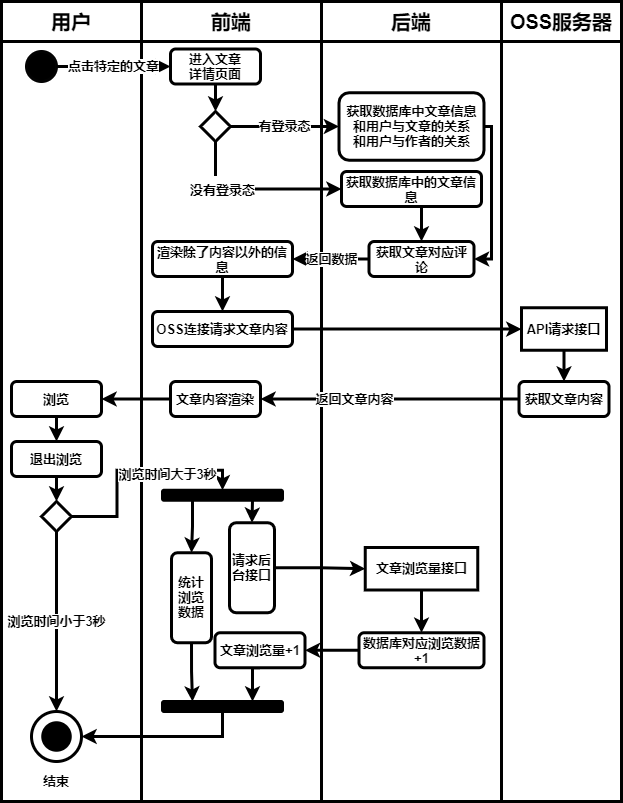

The diagram above was exported from draw.io. Its source (the exported page's mxGraphModel, read from the mxfile embedded in the PNG):
<mxGraphModel dx="1711" dy="701" grid="1" gridSize="10" guides="1" tooltips="1" connect="1" arrows="1" fold="1" page="1" pageScale="1" pageWidth="827" pageHeight="1169" math="0" shadow="0">
  <root>
    <mxCell id="0" />
    <mxCell id="1" parent="0" />
    <mxCell id="57" value="" style="rounded=0;whiteSpace=wrap;html=1;fontSize=13;strokeWidth=3;fontStyle=1" parent="1" vertex="1">
      <mxGeometry x="540" y="80" width="120" height="760" as="geometry" />
    </mxCell>
    <mxCell id="2" value="" style="rounded=0;whiteSpace=wrap;html=1;strokeWidth=3;fontSize=13;fontStyle=1" parent="1" vertex="1">
      <mxGeometry x="360" y="80" width="180" height="760" as="geometry" />
    </mxCell>
    <mxCell id="3" value="" style="rounded=0;whiteSpace=wrap;html=1;strokeWidth=3;fontSize=13;fontStyle=1" parent="1" vertex="1">
      <mxGeometry x="40" y="80" width="140" height="760" as="geometry" />
    </mxCell>
    <mxCell id="4" value="" style="rounded=0;whiteSpace=wrap;html=1;strokeWidth=3;fontSize=13;fontStyle=1" parent="1" vertex="1">
      <mxGeometry x="180" y="80" width="180" height="760" as="geometry" />
    </mxCell>
    <mxCell id="5" value="用户" style="rounded=0;whiteSpace=wrap;html=1;strokeWidth=3;fontSize=20;fontStyle=1" parent="1" vertex="1">
      <mxGeometry x="40" y="40" width="140" height="40" as="geometry" />
    </mxCell>
    <mxCell id="6" value="前端" style="rounded=0;whiteSpace=wrap;html=1;strokeWidth=3;fontSize=20;fontStyle=1" parent="1" vertex="1">
      <mxGeometry x="180" y="40" width="180" height="40" as="geometry" />
    </mxCell>
    <mxCell id="7" value="后端" style="rounded=0;whiteSpace=wrap;html=1;strokeWidth=3;fontSize=20;fontStyle=1" parent="1" vertex="1">
      <mxGeometry x="360" y="40" width="180" height="40" as="geometry" />
    </mxCell>
    <mxCell id="9" value="" style="ellipse;whiteSpace=wrap;html=1;aspect=fixed;background=black;strokeColor=#030303;fillColor=#000000;strokeWidth=3;fontSize=13;fontStyle=1" parent="1" vertex="1">
      <mxGeometry x="65" y="90" width="30" height="30" as="geometry" />
    </mxCell>
    <mxCell id="11" value="进入文章&lt;br style=&quot;font-size: 13px;&quot;&gt;详情页面" style="rounded=1;whiteSpace=wrap;html=1;strokeWidth=3;fontSize=13;fontStyle=1" parent="1" vertex="1">
      <mxGeometry x="209" y="87.5" width="90" height="35" as="geometry" />
    </mxCell>
    <mxCell id="8" value="点击特定的文章" style="edgeStyle=orthogonalEdgeStyle;rounded=0;orthogonalLoop=1;jettySize=auto;html=1;entryX=0;entryY=0.5;entryDx=0;entryDy=0;strokeWidth=3;fontSize=13;fontStyle=1" parent="1" source="9" target="11" edge="1">
      <mxGeometry x="40" y="40" as="geometry" />
    </mxCell>
    <mxCell id="12" value="" style="ellipse;whiteSpace=wrap;html=1;aspect=fixed;rounded=1;strokeColor=#000000;strokeWidth=3;fillColor=none;gradientColor=none;fontSize=13;fontStyle=1" parent="1" vertex="1">
      <mxGeometry x="70" y="750" width="50" height="50" as="geometry" />
    </mxCell>
    <mxCell id="13" value="" style="ellipse;whiteSpace=wrap;html=1;aspect=fixed;rounded=1;strokeWidth=3;fontSize=13;fillColor=#000000;fontStyle=1" parent="1" vertex="1">
      <mxGeometry x="81.25" y="761.25" width="27.5" height="27.5" as="geometry" />
    </mxCell>
    <mxCell id="14" value="结束" style="text;html=1;strokeColor=none;fillColor=none;align=center;verticalAlign=middle;whiteSpace=wrap;rounded=0;fontSize=13;strokeWidth=3;fontStyle=1" parent="1" vertex="1">
      <mxGeometry x="75" y="810" width="40" height="20" as="geometry" />
    </mxCell>
    <mxCell id="137" style="edgeStyle=orthogonalEdgeStyle;rounded=0;orthogonalLoop=1;jettySize=auto;html=1;exitX=0.5;exitY=1;exitDx=0;exitDy=0;entryX=0;entryY=0.5;entryDx=0;entryDy=0;strokeWidth=3;fontSize=20;" edge="1" parent="1" source="16" target="46">
      <mxGeometry relative="1" as="geometry" />
    </mxCell>
    <mxCell id="138" value="&lt;span style=&quot;font-size: 13px ; font-weight: 700&quot;&gt;没有登录态&lt;/span&gt;" style="edgeLabel;html=1;align=center;verticalAlign=middle;resizable=0;points=[];fontSize=20;" vertex="1" connectable="0" parent="137">
      <mxGeometry x="-0.4679" y="-1" relative="1" as="geometry">
        <mxPoint x="7.35" y="-0.97" as="offset" />
      </mxGeometry>
    </mxCell>
    <mxCell id="16" value="" style="rhombus;whiteSpace=wrap;html=1;strokeWidth=3;fontSize=13;fontStyle=1" parent="1" vertex="1">
      <mxGeometry x="239" y="150" width="30" height="30" as="geometry" />
    </mxCell>
    <mxCell id="10" style="edgeStyle=orthogonalEdgeStyle;rounded=0;orthogonalLoop=1;jettySize=auto;html=1;exitX=0.5;exitY=1;exitDx=0;exitDy=0;entryX=0.5;entryY=0;entryDx=0;entryDy=0;fontSize=13;strokeWidth=3;fontStyle=1" parent="1" source="11" target="16" edge="1">
      <mxGeometry x="-46" y="40" as="geometry" />
    </mxCell>
    <mxCell id="17" value="有登录态" style="endArrow=classic;html=1;exitX=1;exitY=0.5;exitDx=0;exitDy=0;entryX=0;entryY=0.5;entryDx=0;entryDy=0;fontSize=13;strokeWidth=3;fontStyle=1" parent="1" source="16" target="45" edge="1">
      <mxGeometry x="-20" y="40" width="50" height="50" as="geometry">
        <mxPoint x="630" y="340" as="sourcePoint" />
        <mxPoint x="435" y="162.5" as="targetPoint" />
      </mxGeometry>
    </mxCell>
    <mxCell id="45" value="获取数据库中文章信息&lt;br style=&quot;font-size: 13px;&quot;&gt;和用户与文章的关系&lt;br style=&quot;font-size: 13px;&quot;&gt;和用户与作者的关系" style="rounded=1;whiteSpace=wrap;html=1;strokeWidth=3;fontSize=13;fontStyle=1" parent="1" vertex="1">
      <mxGeometry x="377.5" y="131.25" width="145" height="67.5" as="geometry" />
    </mxCell>
    <mxCell id="139" style="edgeStyle=orthogonalEdgeStyle;rounded=0;orthogonalLoop=1;jettySize=auto;html=1;exitX=0.5;exitY=1;exitDx=0;exitDy=0;entryX=0.5;entryY=0;entryDx=0;entryDy=0;strokeWidth=3;fontSize=20;" edge="1" parent="1" source="46" target="48">
      <mxGeometry relative="1" as="geometry" />
    </mxCell>
    <mxCell id="46" value="获取数据库中的文章信息" style="rounded=1;whiteSpace=wrap;html=1;strokeWidth=3;fontSize=13;fontStyle=1" parent="1" vertex="1">
      <mxGeometry x="380" y="210" width="140" height="35" as="geometry" />
    </mxCell>
    <mxCell id="48" value="获取文章对应评论" style="rounded=1;whiteSpace=wrap;html=1;strokeWidth=3;fontSize=13;fontStyle=1" parent="1" vertex="1">
      <mxGeometry x="407.5" y="280" width="105" height="35" as="geometry" />
    </mxCell>
    <mxCell id="121" style="edgeStyle=orthogonalEdgeStyle;rounded=0;orthogonalLoop=1;jettySize=auto;html=1;exitX=1;exitY=0.5;exitDx=0;exitDy=0;entryX=1;entryY=0.5;entryDx=0;entryDy=0;fontSize=13;strokeWidth=3;fontStyle=1" parent="1" source="45" target="48" edge="1">
      <mxGeometry x="-40" y="40" as="geometry">
        <Array as="points">
          <mxPoint x="530" y="165" />
          <mxPoint x="530" y="298" />
        </Array>
      </mxGeometry>
    </mxCell>
    <mxCell id="52" value="渲染除了内容以外的信息" style="rounded=1;whiteSpace=wrap;html=1;strokeWidth=3;fontSize=13;fontStyle=1" parent="1" vertex="1">
      <mxGeometry x="191" y="280" width="140" height="35" as="geometry" />
    </mxCell>
    <mxCell id="56" value="OSS服务器" style="rounded=0;whiteSpace=wrap;html=1;strokeWidth=3;fontSize=20;fontStyle=1" parent="1" vertex="1">
      <mxGeometry x="540" y="40" width="120" height="40" as="geometry" />
    </mxCell>
    <mxCell id="59" value="OSS连接请求文章内容" style="rounded=1;whiteSpace=wrap;html=1;strokeWidth=3;fontSize=13;fontStyle=1" parent="1" vertex="1">
      <mxGeometry x="191" y="350" width="140" height="35" as="geometry" />
    </mxCell>
    <mxCell id="54" value="返回数据" style="edgeStyle=orthogonalEdgeStyle;rounded=0;orthogonalLoop=1;jettySize=auto;html=1;exitX=0;exitY=0.5;exitDx=0;exitDy=0;entryX=1;entryY=0.5;entryDx=0;entryDy=0;fontSize=13;strokeWidth=3;fontStyle=1" parent="1" source="48" target="52" edge="1">
      <mxGeometry as="geometry">
        <mxPoint x="1" as="offset" />
      </mxGeometry>
    </mxCell>
    <mxCell id="60" value="" style="endArrow=classic;html=1;fontSize=13;exitX=0.5;exitY=1;exitDx=0;exitDy=0;strokeWidth=3;fontStyle=1" parent="1" source="52" target="59" edge="1">
      <mxGeometry x="-20" y="40" width="50" height="50" as="geometry">
        <mxPoint x="490" y="460" as="sourcePoint" />
        <mxPoint x="540" y="410" as="targetPoint" />
      </mxGeometry>
    </mxCell>
    <mxCell id="62" value="API请求接口" style="rounded=0;whiteSpace=wrap;html=1;fontSize=13;strokeWidth=3;fontStyle=1" parent="1" vertex="1">
      <mxGeometry x="560" y="346.25" width="85" height="42.5" as="geometry" />
    </mxCell>
    <mxCell id="124" style="edgeStyle=orthogonalEdgeStyle;rounded=0;orthogonalLoop=1;jettySize=auto;html=1;exitX=1;exitY=0.5;exitDx=0;exitDy=0;fontSize=13;strokeWidth=3;fontStyle=1" parent="1" source="59" target="62" edge="1">
      <mxGeometry x="-20" y="40" as="geometry" />
    </mxCell>
    <mxCell id="65" value="文章内容渲染" style="rounded=1;whiteSpace=wrap;html=1;strokeWidth=3;fontSize=13;fontStyle=1" parent="1" vertex="1">
      <mxGeometry x="209" y="420" width="90" height="35" as="geometry" />
    </mxCell>
    <mxCell id="71" value="文章浏览量接口" style="rounded=0;whiteSpace=wrap;html=1;fontSize=13;strokeWidth=3;fontStyle=1" parent="1" vertex="1">
      <mxGeometry x="403.75" y="586" width="112.5" height="42.5" as="geometry" />
    </mxCell>
    <mxCell id="74" value="数据库对应浏览数据+1" style="rounded=1;whiteSpace=wrap;html=1;strokeWidth=3;fontSize=13;fontStyle=1" parent="1" vertex="1">
      <mxGeometry x="397.5" y="671.25" width="125" height="35" as="geometry" />
    </mxCell>
    <mxCell id="75" style="edgeStyle=orthogonalEdgeStyle;rounded=0;orthogonalLoop=1;jettySize=auto;html=1;exitX=0.5;exitY=1;exitDx=0;exitDy=0;entryX=0.5;entryY=0;entryDx=0;entryDy=0;fontSize=13;strokeWidth=3;fontStyle=1" parent="1" source="71" target="74" edge="1">
      <mxGeometry x="-40" y="-67.75" as="geometry" />
    </mxCell>
    <mxCell id="76" value="浏览" style="rounded=1;whiteSpace=wrap;html=1;strokeWidth=3;fontSize=13;fontStyle=1" parent="1" vertex="1">
      <mxGeometry x="50" y="420" width="90" height="35" as="geometry" />
    </mxCell>
    <mxCell id="77" style="edgeStyle=orthogonalEdgeStyle;rounded=0;orthogonalLoop=1;jettySize=auto;html=1;exitX=0;exitY=0.5;exitDx=0;exitDy=0;entryX=1;entryY=0.5;entryDx=0;entryDy=0;fontSize=13;strokeWidth=3;fontStyle=1" parent="1" source="65" target="76" edge="1">
      <mxGeometry x="40" y="40" as="geometry" />
    </mxCell>
    <mxCell id="82" value="" style="rhombus;whiteSpace=wrap;html=1;strokeWidth=3;fontSize=13;fontStyle=1" parent="1" vertex="1">
      <mxGeometry x="80" y="540" width="30" height="30" as="geometry" />
    </mxCell>
    <mxCell id="136" style="edgeStyle=orthogonalEdgeStyle;rounded=0;orthogonalLoop=1;jettySize=auto;html=1;exitX=0.5;exitY=1;exitDx=0;exitDy=0;entryX=0.75;entryY=0;entryDx=0;entryDy=0;strokeWidth=3;fontSize=20;" edge="1" parent="1" source="89" target="129">
      <mxGeometry relative="1" as="geometry" />
    </mxCell>
    <mxCell id="89" value="文章浏览量+1" style="rounded=1;whiteSpace=wrap;html=1;strokeWidth=3;fontSize=13;fontStyle=1" parent="1" vertex="1">
      <mxGeometry x="253.5" y="671.25" width="90" height="35" as="geometry" />
    </mxCell>
    <mxCell id="119" style="edgeStyle=orthogonalEdgeStyle;rounded=0;orthogonalLoop=1;jettySize=auto;html=1;exitX=0;exitY=0.5;exitDx=0;exitDy=0;entryX=1;entryY=0.5;entryDx=0;entryDy=0;strokeWidth=3;fontSize=13;fontStyle=1" parent="1" source="74" target="89" edge="1">
      <mxGeometry x="-20" y="-98.75" as="geometry" />
    </mxCell>
    <mxCell id="106" style="edgeStyle=orthogonalEdgeStyle;rounded=0;orthogonalLoop=1;jettySize=auto;html=1;exitX=0.5;exitY=1;exitDx=0;exitDy=0;strokeWidth=3;fontSize=13;fontStyle=1" parent="1" source="91" target="82" edge="1">
      <mxGeometry x="40" y="40" as="geometry" />
    </mxCell>
    <mxCell id="91" value="退出浏览" style="rounded=1;whiteSpace=wrap;html=1;strokeWidth=3;fontSize=13;fontStyle=1" parent="1" vertex="1">
      <mxGeometry x="50" y="480" width="90" height="35" as="geometry" />
    </mxCell>
    <mxCell id="101" style="edgeStyle=orthogonalEdgeStyle;rounded=0;orthogonalLoop=1;jettySize=auto;html=1;exitX=0.5;exitY=1;exitDx=0;exitDy=0;strokeWidth=3;fontSize=13;fontStyle=1" parent="1" source="76" target="91" edge="1">
      <mxGeometry x="40" y="40" as="geometry" />
    </mxCell>
    <mxCell id="96" value="统计浏览数据" style="rounded=1;whiteSpace=wrap;html=1;direction=south;strokeWidth=3;fontSize=13;fontStyle=1" parent="1" vertex="1">
      <mxGeometry x="210" y="591.25" width="40" height="90" as="geometry" />
    </mxCell>
    <mxCell id="105" value="浏览时间小于3秒" style="edgeStyle=orthogonalEdgeStyle;rounded=0;orthogonalLoop=1;jettySize=auto;html=1;exitX=0.5;exitY=1;exitDx=0;exitDy=0;fontSize=13;entryX=0.5;entryY=0;entryDx=0;entryDy=0;strokeWidth=3;fontStyle=1" parent="1" source="82" target="12" edge="1">
      <mxGeometry x="40" y="10" as="geometry">
        <mxPoint x="150" y="880" as="sourcePoint" />
        <mxPoint x="140" y="630" as="targetPoint" />
      </mxGeometry>
    </mxCell>
    <mxCell id="118" style="edgeStyle=orthogonalEdgeStyle;rounded=0;orthogonalLoop=1;jettySize=auto;html=1;exitX=0.5;exitY=0;exitDx=0;exitDy=0;entryX=0;entryY=0.5;entryDx=0;entryDy=0;strokeWidth=3;fontSize=13;fontStyle=1" parent="1" source="108" target="71" edge="1">
      <mxGeometry x="-20" y="-98.75" as="geometry" />
    </mxCell>
    <mxCell id="108" value="请求后台接口" style="rounded=1;whiteSpace=wrap;html=1;direction=south;strokeWidth=3;fontSize=13;fontStyle=1" parent="1" vertex="1">
      <mxGeometry x="268" y="561.25" width="45" height="90" as="geometry" />
    </mxCell>
    <mxCell id="115" style="edgeStyle=orthogonalEdgeStyle;rounded=0;orthogonalLoop=1;jettySize=auto;html=1;exitX=0.75;exitY=1;exitDx=0;exitDy=0;entryX=0;entryY=0.5;entryDx=0;entryDy=0;strokeWidth=3;fontSize=13;fontStyle=1" parent="1" source="109" target="108" edge="1">
      <mxGeometry x="-39" y="-98.75" as="geometry" />
    </mxCell>
    <mxCell id="116" style="edgeStyle=orthogonalEdgeStyle;rounded=0;orthogonalLoop=1;jettySize=auto;html=1;exitX=0.25;exitY=1;exitDx=0;exitDy=0;entryX=0;entryY=0.5;entryDx=0;entryDy=0;strokeWidth=3;fontSize=13;fontStyle=1" parent="1" source="109" target="96" edge="1">
      <mxGeometry x="-39" y="-98.75" as="geometry" />
    </mxCell>
    <mxCell id="109" value="" style="rounded=1;whiteSpace=wrap;html=1;fillColor=#000000;strokeWidth=3;fontSize=13;fontStyle=1" parent="1" vertex="1">
      <mxGeometry x="201" y="528.75" width="120" height="10" as="geometry" />
    </mxCell>
    <mxCell id="117" value="浏览时间大于3秒" style="edgeStyle=orthogonalEdgeStyle;rounded=0;orthogonalLoop=1;jettySize=auto;html=1;exitX=1;exitY=0.5;exitDx=0;exitDy=0;entryX=0.5;entryY=0;entryDx=0;entryDy=0;fontSize=13;strokeWidth=3;fontStyle=1" parent="1" source="82" target="109" edge="1">
      <mxGeometry as="geometry">
        <mxPoint x="20" y="-29" as="offset" />
      </mxGeometry>
    </mxCell>
    <mxCell id="125" value="获取文章内容" style="rounded=1;whiteSpace=wrap;html=1;strokeWidth=3;fontSize=13;fontStyle=1" parent="1" vertex="1">
      <mxGeometry x="557.5" y="420" width="90" height="35" as="geometry" />
    </mxCell>
    <mxCell id="128" style="edgeStyle=orthogonalEdgeStyle;rounded=0;orthogonalLoop=1;jettySize=auto;html=1;exitX=0.5;exitY=1;exitDx=0;exitDy=0;entryX=0.5;entryY=0;entryDx=0;entryDy=0;fontSize=13;strokeWidth=3;fontStyle=1" parent="1" source="62" target="125" edge="1">
      <mxGeometry x="-60" y="40" as="geometry" />
    </mxCell>
    <mxCell id="66" style="edgeStyle=orthogonalEdgeStyle;rounded=0;orthogonalLoop=1;jettySize=auto;html=1;exitX=0;exitY=0.5;exitDx=0;exitDy=0;entryX=1;entryY=0.5;entryDx=0;entryDy=0;fontSize=13;strokeWidth=3;fontStyle=1" parent="1" source="125" target="65" edge="1">
      <mxGeometry x="-20" y="40" as="geometry" />
    </mxCell>
    <mxCell id="67" value="返回文章内容" style="edgeLabel;html=1;align=center;verticalAlign=middle;resizable=0;points=[];fontSize=13;fontStyle=1" parent="66" vertex="1" connectable="0">
      <mxGeometry x="0.2722" relative="1" as="geometry">
        <mxPoint as="offset" />
      </mxGeometry>
    </mxCell>
    <mxCell id="135" style="edgeStyle=orthogonalEdgeStyle;rounded=0;orthogonalLoop=1;jettySize=auto;html=1;exitX=0.5;exitY=1;exitDx=0;exitDy=0;entryX=1;entryY=0.5;entryDx=0;entryDy=0;strokeWidth=3;fontSize=20;" edge="1" parent="1" source="129" target="12">
      <mxGeometry relative="1" as="geometry" />
    </mxCell>
    <mxCell id="129" value="" style="rounded=1;whiteSpace=wrap;html=1;fillColor=#000000;strokeWidth=3;fontSize=13;fontStyle=1" parent="1" vertex="1">
      <mxGeometry x="201" y="740" width="120" height="10" as="geometry" />
    </mxCell>
    <mxCell id="131" style="edgeStyle=orthogonalEdgeStyle;rounded=0;orthogonalLoop=1;jettySize=auto;html=1;exitX=1;exitY=0.5;exitDx=0;exitDy=0;entryX=0.25;entryY=0;entryDx=0;entryDy=0;fontSize=13;strokeWidth=3;fontStyle=1" parent="1" source="96" target="129" edge="1">
      <mxGeometry x="-39" y="-98.75" as="geometry" />
    </mxCell>
  </root>
</mxGraphModel>